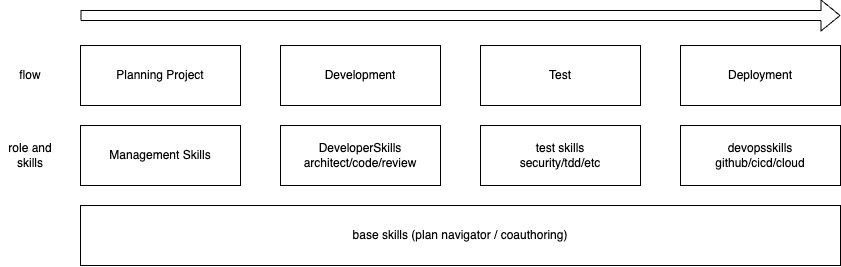

The diagram above was exported from draw.io. Its source (the exported page's mxGraphModel, read from the mxfile embedded in the PNG):
<mxGraphModel dx="1813" dy="1460" grid="1" gridSize="10" guides="1" tooltips="1" connect="1" arrows="1" fold="1" page="1" pageScale="1" pageWidth="850" pageHeight="1100" math="0" shadow="0">
  <root>
    <mxCell id="0" />
    <mxCell id="1" parent="0" />
    <mxCell id="2" value="base skills (plan navigator / coauthoring)" style="rounded=0;whiteSpace=wrap;html=1;" vertex="1" parent="1">
      <mxGeometry x="50" y="490" width="760" height="60" as="geometry" />
    </mxCell>
    <mxCell id="3" value="Management Skills" style="rounded=0;whiteSpace=wrap;html=1;" vertex="1" parent="1">
      <mxGeometry x="50" y="410" width="160" height="60" as="geometry" />
    </mxCell>
    <mxCell id="4" value="Planning Project" style="rounded=0;whiteSpace=wrap;html=1;" vertex="1" parent="1">
      <mxGeometry x="50" y="330" width="160" height="60" as="geometry" />
    </mxCell>
    <mxCell id="5" value="DeveloperSkills&lt;div&gt;architect/code/review&lt;/div&gt;" style="rounded=0;whiteSpace=wrap;html=1;" vertex="1" parent="1">
      <mxGeometry x="250" y="410" width="160" height="60" as="geometry" />
    </mxCell>
    <mxCell id="6" value="Development" style="rounded=0;whiteSpace=wrap;html=1;" vertex="1" parent="1">
      <mxGeometry x="250" y="330" width="160" height="60" as="geometry" />
    </mxCell>
    <mxCell id="7" value="Test" style="rounded=0;whiteSpace=wrap;html=1;" vertex="1" parent="1">
      <mxGeometry x="450" y="330" width="160" height="60" as="geometry" />
    </mxCell>
    <mxCell id="8" value="Deployment" style="rounded=0;whiteSpace=wrap;html=1;" vertex="1" parent="1">
      <mxGeometry x="650" y="330" width="160" height="60" as="geometry" />
    </mxCell>
    <mxCell id="9" value="devopsskills&lt;div&gt;github/cicd/cloud&lt;/div&gt;" style="rounded=0;whiteSpace=wrap;html=1;" vertex="1" parent="1">
      <mxGeometry x="650" y="410" width="160" height="60" as="geometry" />
    </mxCell>
    <mxCell id="10" value="&lt;div&gt;test skills&lt;/div&gt;&lt;div&gt;security/tdd/etc&lt;/div&gt;" style="rounded=0;whiteSpace=wrap;html=1;" vertex="1" parent="1">
      <mxGeometry x="450" y="410" width="160" height="60" as="geometry" />
    </mxCell>
    <mxCell id="11" value="" style="shape=flexArrow;endArrow=classic;html=1;" edge="1" parent="1">
      <mxGeometry width="50" height="50" relative="1" as="geometry">
        <mxPoint x="50" y="300" as="sourcePoint" />
        <mxPoint x="810" y="300" as="targetPoint" />
      </mxGeometry>
    </mxCell>
    <mxCell id="12" value="flow" style="text;html=1;align=center;verticalAlign=middle;whiteSpace=wrap;rounded=0;" vertex="1" parent="1">
      <mxGeometry x="-30" y="345" width="60" height="30" as="geometry" />
    </mxCell>
    <mxCell id="13" value="role and skills" style="text;html=1;align=center;verticalAlign=middle;whiteSpace=wrap;rounded=0;" vertex="1" parent="1">
      <mxGeometry x="-30" y="425" width="60" height="30" as="geometry" />
    </mxCell>
  </root>
</mxGraphModel>